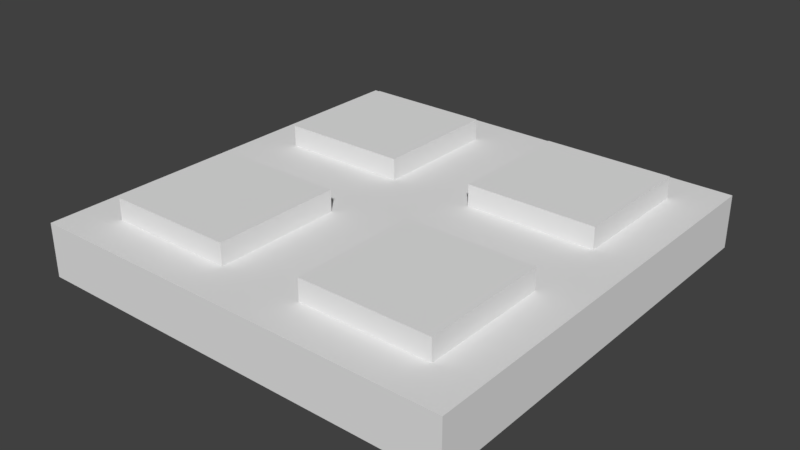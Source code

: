 # Source: Square_Detail_2x2x0.25.blend  (saved by Blender 2.79.0; exported with 4.5.12 LTS)
import bpy
from mathutils import Matrix  # noqa: F401  (used for matrix-valued properties, if any)

bpy.ops.wm.read_factory_settings(use_empty=True)
scene = bpy.context.scene
scene.name = 'Scene'

# ---- collections
col_collection_1 = bpy.data.collections.new('Collection 1'); scene.collection.children.link(col_collection_1)

# ---- materials (node trees are filled in below, after node groups)
mat_material_001 = bpy.data.materials.new('Material.001')
mat_material_001.alpha_threshold = 0.0
mat_material_001.use_transparent_shadow = False
mat_material_001.roughness = 0.5
mat_material_001.line_color = (0.0, 0.0, 0.0, 1.0)

# ---- material node trees

# ---- world
world_world = bpy.data.worlds.new('World'); scene.world = world_world
world_world.color = (0.05088, 0.05088, 0.05088)
world_world.use_sun_shadow = False
world_world.sun_shadow_jitter_overblur = 0.0
world_world.cycles.sampling_method = 'MANUAL'

# ---- meshes
me_square_detail_2x2x0_25 = bpy.data.meshes.new('Square Detail 2x2x0.25')
me_square_detail_2x2x0_25.from_pydata([(2.0, 2.0, 0.0), (2.0, 0.0, 0.0), (-1.192e-07, 1.788e-07, 0.0), (3.576e-07, 2.0, 0.0), (1.8, 1.8, 0.25), (1.8, 0.2, 0.25), (0.2, 0.2, 0.25), (0.2, 1.8, 0.25), (1.8, 1.2, 0.25), (1.2, 1.8, 0.25), (1.2, 0.2, 0.25), (0.2, 0.8, 0.25), (1.2, 1.2, 0.25), (2.0, 2.0, 0.25), (1.8, 0.8, 0.25), (0.8, 1.8, 0.25), (1.2, 0.8, 0.25), (2.0, 1.0, 0.25), (2.0, -5.96e-07, 0.25), (0.8, 0.2, 0.25), (0.8, 0.8, 0.25), (1.0, -1.192e-07, 0.25), (-3.576e-07, 3.576e-07, 0.25), (0.2, 1.2, 0.25), (0.8, 1.2, 0.25), (1.0, 2.0, 0.25), (5.96e-08, 2.0, 0.25), (-1.49e-07, 1.0, 0.25), (1.0, 1.0, 0.25), (0.8, 1.8, 0.35), (0.2, 1.8, 0.35), (0.2, 1.2, 0.35), (0.8, 1.2, 0.35), (0.8, 0.2, 0.35), (0.2, 0.2, 0.35), (0.2, 0.8, 0.35), (0.8, 0.8, 0.35), (1.8, 0.8, 0.35), (1.8, 0.2, 0.35), (1.2, 0.2, 0.35), (1.2, 0.8, 0.35), (1.8, 1.8, 0.35), (1.8, 1.2, 0.35), (1.2, 1.8, 0.35), (1.2, 1.2, 0.35)], [], [(0, 1, 2, 3), (19, 20, 36, 33), (0, 13, 17, 18, 1), (1, 18, 21, 22, 2), (2, 22, 27, 26, 3), (13, 0, 3, 26, 25), (14, 16, 40, 37), (9, 12, 44, 43), (24, 15, 29, 32), (4, 8, 17, 13), (9, 4, 13, 25), (12, 9, 25, 28), (8, 12, 28, 17), (14, 5, 18, 17), (5, 10, 21, 18), (10, 16, 28, 21), (16, 14, 17, 28), (19, 6, 22, 21), (6, 11, 27, 22), (20, 19, 21, 28), (11, 20, 28, 27), (7, 15, 25, 26), (23, 7, 26, 27), (15, 24, 28, 25), (24, 23, 27, 28), (29, 30, 31, 32), (15, 7, 30, 29), (23, 24, 32, 31), (7, 23, 31, 30), (36, 35, 34, 33), (6, 19, 33, 34), (20, 11, 35, 36), (11, 6, 34, 35), (37, 40, 39, 38), (10, 5, 38, 39), (16, 10, 39, 40), (5, 14, 37, 38), (41, 43, 44, 42), (8, 4, 41, 42), (12, 8, 42, 44), (4, 9, 43, 41)])
me_square_detail_2x2x0_25.materials.append(mat_material_001)
me_square_detail_2x2x0_25.use_remesh_preserve_volume = False
me_square_detail_2x2x0_25.use_remesh_preserve_attributes = False
me_square_detail_2x2x0_25.use_mirror_vertex_groups = False
me_square_detail_2x2x0_25.update()

# ---- objects
ob_square_detail_2x2x0_25 = bpy.data.objects.new('Square Detail 2x2x0.25', me_square_detail_2x2x0_25)

# ---- transforms, parenting, visibility, modifiers, constraints
ob_square_detail_2x2x0_25.location = (0.0, 0.0, 0.0)
ob_square_detail_2x2x0_25.lock_rotations_4d = False
ob_square_detail_2x2x0_25.empty_display_type = 'ARROWS'
ob_square_detail_2x2x0_25.lineart.crease_threshold = 0.0

# ---- collection membership
col_collection_1.objects.link(ob_square_detail_2x2x0_25)

# ---- scene / render settings (as saved in the file)
scene.frame_start = 1; scene.frame_end = 250; scene.frame_set(1)
scene.render.engine = 'BLENDER_EEVEE_NEXT'
scene.render.resolution_percentage = 50
scene.render.dither_intensity = 0.0
scene.cycles.use_denoising = False
scene.cycles.samples = 128
scene.cycles.sampling_pattern = 'TABULATED_SOBOL'
scene.cycles.use_adaptive_sampling = False
scene.cycles.use_light_tree = False
scene.cycles.blur_glossy = 0.0
scene.cycles.sample_clamp_indirect = 0.0
scene.view_settings.view_transform = 'Standard'
bpy.context.view_layer.update()

# ---- added for rendering (the .blend has no active camera and no usable light): camera, sun
cam_auto = bpy.data.cameras.new('AutoCamera')
cam_auto.lens = 50.0
cam_auto.sensor_width = 36.0
cam_auto.clip_end = 1000.0
ob_auto_camera = bpy.data.objects.new('AutoCamera', cam_auto)
scene.collection.objects.link(ob_auto_camera)
ob_auto_camera.location = (3.63689, -2.16427, 2.28451)
ob_auto_camera.rotation_euler = (1.09748, -7.21219e-08, 0.694738)
scene.camera = ob_auto_camera
light_auto_sun = bpy.data.lights.new('AutoSun', 'SUN')
light_auto_sun.energy = 3.0
light_auto_sun.angle = 0.0523599
ob_auto_sun = bpy.data.objects.new('AutoSun', light_auto_sun)
scene.collection.objects.link(ob_auto_sun)
ob_auto_sun.rotation_euler = (0.872665, 0.174533, 0.523599)
bpy.context.view_layer.update()
